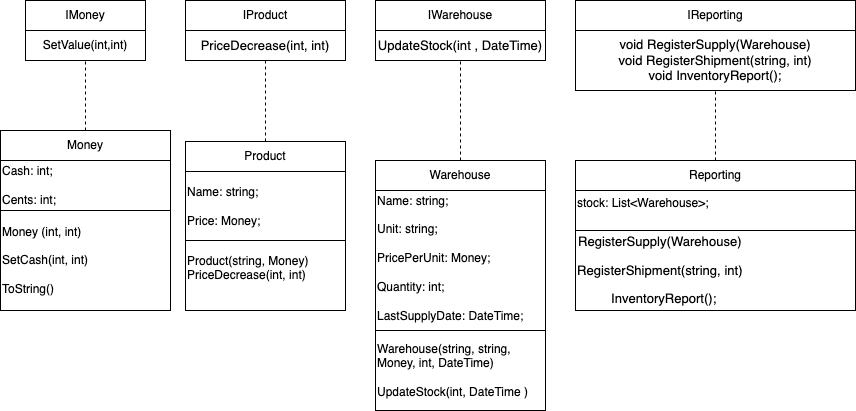

The diagram above was exported from draw.io. Its source (the exported page's mxGraphModel, read from the mxfile embedded in the PNG):
<mxGraphModel dx="1051" dy="813" grid="1" gridSize="10" guides="1" tooltips="1" connect="1" arrows="1" fold="1" page="1" pageScale="1" pageWidth="827" pageHeight="1169" math="0" shadow="0">
  <root>
    <mxCell id="0" />
    <mxCell id="1" parent="0" />
    <mxCell id="zvLZCXtgUzNblDJzTWgn-1" value="IMoney" style="rounded=0;whiteSpace=wrap;html=1;" vertex="1" parent="1">
      <mxGeometry x="100" y="180" width="120" height="30" as="geometry" />
    </mxCell>
    <mxCell id="zvLZCXtgUzNblDJzTWgn-2" value="IProduct" style="rounded=0;whiteSpace=wrap;html=1;" vertex="1" parent="1">
      <mxGeometry x="260" y="180" width="160" height="30" as="geometry" />
    </mxCell>
    <mxCell id="zvLZCXtgUzNblDJzTWgn-3" value="IWarehouse" style="rounded=0;whiteSpace=wrap;html=1;" vertex="1" parent="1">
      <mxGeometry x="450" y="180" width="170" height="30" as="geometry" />
    </mxCell>
    <mxCell id="zvLZCXtgUzNblDJzTWgn-6" value="IReporting" style="rounded=0;whiteSpace=wrap;html=1;" vertex="1" parent="1">
      <mxGeometry x="650" y="180" width="280" height="30" as="geometry" />
    </mxCell>
    <mxCell id="zvLZCXtgUzNblDJzTWgn-7" value="SetValue(int,int)" style="rounded=0;whiteSpace=wrap;html=1;" vertex="1" parent="1">
      <mxGeometry x="100" y="210" width="120" height="30" as="geometry" />
    </mxCell>
    <mxCell id="zvLZCXtgUzNblDJzTWgn-8" value="&lt;div&gt;&lt;pre style=&quot;&quot;&gt;&lt;font style=&quot;background-color: rgb(255, 255, 255); color: rgb(0, 0, 0); font-size: 13px;&quot; face=&quot;Helvetica&quot;&gt;PriceDecrease(int, int)&lt;/font&gt;&lt;/pre&gt;&lt;/div&gt;" style="rounded=0;whiteSpace=wrap;html=1;" vertex="1" parent="1">
      <mxGeometry x="260" y="210" width="160" height="30" as="geometry" />
    </mxCell>
    <mxCell id="zvLZCXtgUzNblDJzTWgn-9" value="&lt;div&gt;&lt;pre style=&quot;font-size: 9.8pt;&quot;&gt;&lt;font style=&quot;color: rgb(0, 0, 0);&quot; face=&quot;Helvetica&quot;&gt;&lt;span&gt;UpdateStock&lt;/span&gt;&lt;span&gt;(&lt;/span&gt;&lt;span&gt;int &lt;/span&gt;&lt;span&gt;, &lt;/span&gt;&lt;span&gt;DateTime&lt;/span&gt;&lt;/font&gt;&lt;span&gt;&lt;font style=&quot;color: rgb(0, 0, 0);&quot; face=&quot;Helvetica&quot;&gt;)&lt;/font&gt;&lt;font style=&quot;color: light-dark(rgb(189, 189, 189), rgb(75, 75, 75)); background-color: light-dark(rgb(38, 38, 38), rgb(204, 204, 204));&quot; face=&quot;JetBrains Mono, monospace&quot;&gt;&lt;br&gt;&lt;/font&gt;&lt;/span&gt;&lt;/pre&gt;&lt;/div&gt;" style="rounded=0;whiteSpace=wrap;html=1;" vertex="1" parent="1">
      <mxGeometry x="450" y="210" width="170" height="30" as="geometry" />
    </mxCell>
    <mxCell id="zvLZCXtgUzNblDJzTWgn-10" value="&lt;div&gt;&lt;pre style=&quot;font-size: 9.8pt;&quot;&gt;&lt;font face=&quot;Helvetica&quot; style=&quot;&quot;&gt;&lt;font style=&quot;&quot;&gt;&lt;span style=&quot;color: light-dark(rgb(0, 0, 0), rgb(237, 237, 237));&quot;&gt;void &lt;/span&gt;&lt;span style=&quot;color: light-dark(rgb(0, 0, 0), rgb(237, 237, 237));&quot;&gt;RegisterSupply&lt;/span&gt;&lt;span style=&quot;color: light-dark(rgb(0, 0, 0), rgb(237, 237, 237));&quot;&gt;(&lt;/span&gt;&lt;span style=&quot;color: light-dark(rgb(0, 0, 0), rgb(237, 237, 237));&quot;&gt;Warehouse&lt;/span&gt;&lt;span style=&quot;color: light-dark(rgb(0, 0, 0), rgb(237, 237, 237));&quot;&gt;)&lt;br&gt;&lt;/span&gt;&lt;span style=&quot;color: light-dark(rgb(0, 0, 0), rgb(237, 237, 237));&quot;&gt;void &lt;/span&gt;&lt;span style=&quot;color: light-dark(rgb(0, 0, 0), rgb(237, 237, 237));&quot;&gt;RegisterShipment&lt;/span&gt;&lt;span style=&quot;color: light-dark(rgb(0, 0, 0), rgb(237, 237, 237));&quot;&gt;(&lt;/span&gt;&lt;span style=&quot;color: light-dark(rgb(0, 0, 0), rgb(237, 237, 237));&quot;&gt;string&lt;/span&gt;&lt;span style=&quot;color: light-dark(rgb(0, 0, 0), rgb(237, 237, 237));&quot;&gt;, &lt;/span&gt;&lt;span style=&quot;color: light-dark(rgb(0, 0, 0), rgb(237, 237, 237));&quot;&gt;int&lt;/span&gt;&lt;span style=&quot;color: light-dark(rgb(0, 0, 0), rgb(237, 237, 237));&quot;&gt;)&lt;br&gt;&lt;/span&gt;&lt;span style=&quot;color: light-dark(rgb(0, 0, 0), rgb(237, 237, 237));&quot;&gt;void &lt;/span&gt;&lt;font style=&quot;color: rgb(0, 0, 0);&quot;&gt;InventoryReport&lt;/font&gt;&lt;span style=&quot;color: rgb(189, 189, 189);&quot;&gt;&lt;font style=&quot;color: rgb(0, 0, 0);&quot;&gt;(&lt;/font&gt;&lt;/span&gt;&lt;/font&gt;&lt;span style=&quot;color: rgb(189, 189, 189);&quot;&gt;&lt;font style=&quot;color: rgb(0, 0, 0);&quot;&gt;);&lt;/font&gt;&lt;/span&gt;&lt;/font&gt;&lt;/pre&gt;&lt;/div&gt;" style="rounded=0;whiteSpace=wrap;html=1;" vertex="1" parent="1">
      <mxGeometry x="650" y="210" width="280" height="60" as="geometry" />
    </mxCell>
    <mxCell id="zvLZCXtgUzNblDJzTWgn-12" style="edgeStyle=orthogonalEdgeStyle;rounded=0;orthogonalLoop=1;jettySize=auto;html=1;exitX=0.5;exitY=1;exitDx=0;exitDy=0;" edge="1" parent="1" source="zvLZCXtgUzNblDJzTWgn-1" target="zvLZCXtgUzNblDJzTWgn-1">
      <mxGeometry relative="1" as="geometry" />
    </mxCell>
    <mxCell id="zvLZCXtgUzNblDJzTWgn-14" value="Money" style="rounded=0;whiteSpace=wrap;html=1;" vertex="1" parent="1">
      <mxGeometry x="75" y="310" width="170" height="30" as="geometry" />
    </mxCell>
    <mxCell id="zvLZCXtgUzNblDJzTWgn-15" value="Product" style="rounded=0;whiteSpace=wrap;html=1;" vertex="1" parent="1">
      <mxGeometry x="260" y="321" width="160" height="30" as="geometry" />
    </mxCell>
    <mxCell id="zvLZCXtgUzNblDJzTWgn-16" value="Warehouse" style="rounded=0;whiteSpace=wrap;html=1;" vertex="1" parent="1">
      <mxGeometry x="450" y="340" width="170" height="30" as="geometry" />
    </mxCell>
    <mxCell id="zvLZCXtgUzNblDJzTWgn-17" value="Reporting" style="rounded=0;whiteSpace=wrap;html=1;" vertex="1" parent="1">
      <mxGeometry x="650" y="340" width="280" height="30" as="geometry" />
    </mxCell>
    <mxCell id="zvLZCXtgUzNblDJzTWgn-18" value="Cash: int;&lt;div&gt;&lt;br&gt;&lt;/div&gt;&lt;div&gt;Cents: int;&lt;/div&gt;" style="rounded=0;whiteSpace=wrap;html=1;align=left;" vertex="1" parent="1">
      <mxGeometry x="75" y="340" width="170" height="50" as="geometry" />
    </mxCell>
    <mxCell id="zvLZCXtgUzNblDJzTWgn-19" value="Money (int, int)&lt;div&gt;&lt;br&gt;&lt;/div&gt;&lt;div&gt;SetCash(int, int)&lt;/div&gt;&lt;div&gt;&lt;br&gt;&lt;/div&gt;&lt;div&gt;ToString()&lt;/div&gt;" style="rounded=0;whiteSpace=wrap;html=1;align=left;" vertex="1" parent="1">
      <mxGeometry x="75" y="390" width="170" height="100" as="geometry" />
    </mxCell>
    <mxCell id="zvLZCXtgUzNblDJzTWgn-20" value="Name: string;&lt;div&gt;&lt;br&gt;&lt;/div&gt;&lt;div&gt;Price: Money;&lt;/div&gt;" style="rounded=0;whiteSpace=wrap;html=1;align=left;" vertex="1" parent="1">
      <mxGeometry x="260" y="351" width="160" height="70" as="geometry" />
    </mxCell>
    <mxCell id="zvLZCXtgUzNblDJzTWgn-21" value="&lt;div&gt;Product(string, Money)&lt;/div&gt;PriceDecrease(int, int)&lt;div&gt;&lt;br&gt;&lt;/div&gt;" style="rounded=0;whiteSpace=wrap;html=1;align=left;" vertex="1" parent="1">
      <mxGeometry x="260" y="420" width="160" height="70" as="geometry" />
    </mxCell>
    <mxCell id="zvLZCXtgUzNblDJzTWgn-22" value="&lt;div&gt;Name: string;&lt;/div&gt;&lt;div&gt;&lt;br&gt;&lt;/div&gt;&lt;div&gt;Unit: string;&lt;/div&gt;&lt;div&gt;&lt;br&gt;&lt;/div&gt;&lt;div&gt;PricePerUnit: Money;&lt;/div&gt;&lt;div&gt;&lt;br&gt;&lt;/div&gt;&lt;div&gt;Quantity: int;&lt;/div&gt;&lt;div&gt;&lt;br&gt;&lt;/div&gt;&lt;div&gt;LastSupplyDate: DateTime;&lt;/div&gt;&lt;div&gt;&lt;br&gt;&lt;/div&gt;" style="rounded=0;whiteSpace=wrap;html=1;align=left;" vertex="1" parent="1">
      <mxGeometry x="450" y="370" width="170" height="150" as="geometry" />
    </mxCell>
    <mxCell id="zvLZCXtgUzNblDJzTWgn-23" value="&lt;div&gt;Warehouse(string, string, Money, int, DateTime)&lt;/div&gt;&lt;div&gt;&lt;br&gt;&lt;/div&gt;&lt;div&gt;UpdateStock(int, DateTime )&lt;/div&gt;" style="rounded=0;whiteSpace=wrap;html=1;align=left;" vertex="1" parent="1">
      <mxGeometry x="450" y="510" width="170" height="80" as="geometry" />
    </mxCell>
    <mxCell id="zvLZCXtgUzNblDJzTWgn-24" value="stock:&amp;nbsp;List&amp;lt;Warehouse&amp;gt;;&lt;div&gt;&lt;br&gt;&lt;/div&gt;" style="rounded=0;whiteSpace=wrap;html=1;align=left;" vertex="1" parent="1">
      <mxGeometry x="650" y="370" width="280" height="40" as="geometry" />
    </mxCell>
    <mxCell id="zvLZCXtgUzNblDJzTWgn-25" value="&lt;div&gt;&lt;pre style=&quot;text-align: center; font-size: 9.8pt;&quot;&gt;&lt;font face=&quot;Helvetica&quot;&gt;&lt;span style=&quot;color: light-dark(rgb(0, 0, 0), rgb(237, 237, 237));&quot;&gt;RegisterSupply&lt;/span&gt;&lt;span style=&quot;color: light-dark(rgb(0, 0, 0), rgb(237, 237, 237));&quot;&gt;(&lt;/span&gt;&lt;span style=&quot;color: light-dark(rgb(0, 0, 0), rgb(237, 237, 237));&quot;&gt;Warehouse&lt;/span&gt;&lt;span style=&quot;color: light-dark(rgb(0, 0, 0), rgb(237, 237, 237));&quot;&gt;)&lt;/span&gt;&lt;/font&gt;&lt;/pre&gt;&lt;pre style=&quot;text-align: center; font-size: 9.8pt;&quot;&gt;&lt;font face=&quot;Helvetica&quot;&gt;&lt;span style=&quot;color: light-dark(rgb(0, 0, 0), rgb(237, 237, 237));&quot;&gt;RegisterShipment&lt;/span&gt;&lt;span style=&quot;color: light-dark(rgb(0, 0, 0), rgb(237, 237, 237));&quot;&gt;(&lt;/span&gt;&lt;span style=&quot;color: light-dark(rgb(0, 0, 0), rgb(237, 237, 237));&quot;&gt;string&lt;/span&gt;&lt;span style=&quot;color: light-dark(rgb(0, 0, 0), rgb(237, 237, 237));&quot;&gt;, &lt;/span&gt;&lt;span style=&quot;color: light-dark(rgb(0, 0, 0), rgb(237, 237, 237));&quot;&gt;int&lt;/span&gt;&lt;span style=&quot;color: light-dark(rgb(0, 0, 0), rgb(237, 237, 237));&quot;&gt;)&lt;/span&gt;&lt;/font&gt;&lt;/pre&gt;&lt;pre style=&quot;font-size: 9.8pt;&quot;&gt;&lt;pre style=&quot;text-align: center; font-size: 9.8pt;&quot;&gt; &lt;font style=&quot;font-family: Helvetica; font-size: 9.8pt; background-color: transparent; color: rgb(0, 0, 0); white-space: normal;&quot;&gt;InventoryReport&lt;/font&gt;&lt;span style=&quot;font-family: Helvetica; font-size: 9.8pt; background-color: transparent; white-space: normal; color: rgb(189, 189, 189);&quot;&gt;&lt;font style=&quot;color: rgb(0, 0, 0);&quot;&gt;(&lt;/font&gt;&lt;/span&gt;&lt;span style=&quot;font-family: Helvetica; font-size: 9.8pt; background-color: transparent; white-space: normal; color: rgb(189, 189, 189);&quot;&gt;&lt;font style=&quot;color: rgb(0, 0, 0);&quot;&gt;);&lt;/font&gt;&lt;/span&gt;&lt;/pre&gt;&lt;/pre&gt;&lt;/div&gt;" style="rounded=0;whiteSpace=wrap;html=1;align=left;" vertex="1" parent="1">
      <mxGeometry x="650" y="410" width="280" height="80" as="geometry" />
    </mxCell>
    <mxCell id="zvLZCXtgUzNblDJzTWgn-26" value="" style="endArrow=none;dashed=1;html=1;rounded=0;entryX=0.5;entryY=1;entryDx=0;entryDy=0;exitX=0.5;exitY=0;exitDx=0;exitDy=0;" edge="1" parent="1" source="zvLZCXtgUzNblDJzTWgn-14" target="zvLZCXtgUzNblDJzTWgn-7">
      <mxGeometry width="50" height="50" relative="1" as="geometry">
        <mxPoint x="150" y="330" as="sourcePoint" />
        <mxPoint x="200" y="280" as="targetPoint" />
      </mxGeometry>
    </mxCell>
    <mxCell id="zvLZCXtgUzNblDJzTWgn-27" value="" style="endArrow=none;dashed=1;html=1;rounded=0;entryX=0.5;entryY=1;entryDx=0;entryDy=0;exitX=0.5;exitY=0;exitDx=0;exitDy=0;" edge="1" parent="1" source="zvLZCXtgUzNblDJzTWgn-15" target="zvLZCXtgUzNblDJzTWgn-8">
      <mxGeometry width="50" height="50" relative="1" as="geometry">
        <mxPoint x="329.44" y="310" as="sourcePoint" />
        <mxPoint x="329.44" y="240" as="targetPoint" />
      </mxGeometry>
    </mxCell>
    <mxCell id="zvLZCXtgUzNblDJzTWgn-28" value="" style="endArrow=none;dashed=1;html=1;rounded=0;entryX=0.5;entryY=1;entryDx=0;entryDy=0;exitX=0.5;exitY=0;exitDx=0;exitDy=0;" edge="1" parent="1" source="zvLZCXtgUzNblDJzTWgn-16" target="zvLZCXtgUzNblDJzTWgn-9">
      <mxGeometry width="50" height="50" relative="1" as="geometry">
        <mxPoint x="480" y="340" as="sourcePoint" />
        <mxPoint x="480" y="270" as="targetPoint" />
      </mxGeometry>
    </mxCell>
    <mxCell id="zvLZCXtgUzNblDJzTWgn-29" value="" style="endArrow=none;dashed=1;html=1;rounded=0;entryX=0.5;entryY=1;entryDx=0;entryDy=0;exitX=0.5;exitY=0;exitDx=0;exitDy=0;" edge="1" parent="1" source="zvLZCXtgUzNblDJzTWgn-17" target="zvLZCXtgUzNblDJzTWgn-10">
      <mxGeometry width="50" height="50" relative="1" as="geometry">
        <mxPoint x="770" y="380" as="sourcePoint" />
        <mxPoint x="770" y="310" as="targetPoint" />
      </mxGeometry>
    </mxCell>
  </root>
</mxGraphModel>